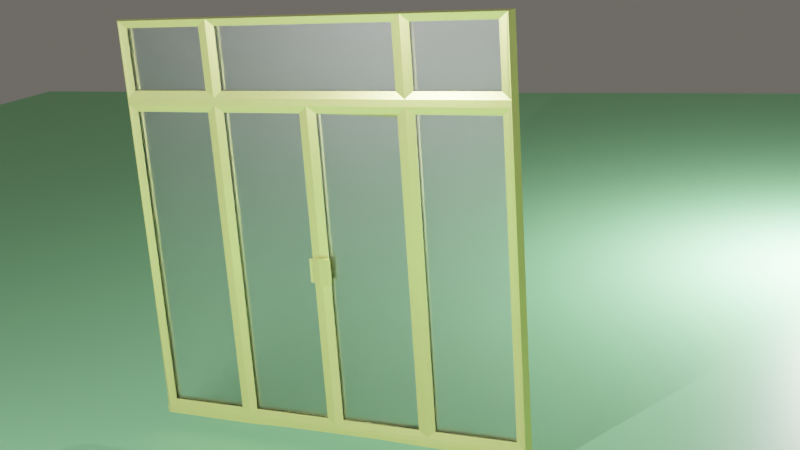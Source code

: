 # Source: lib_edoor.blend  (saved by Blender 2.80.75; exported with 4.5.12 LTS)
import bpy
from mathutils import Matrix  # noqa: F401  (used for matrix-valued properties, if any)

bpy.ops.wm.read_factory_settings(use_empty=True)
scene = bpy.context.scene
scene.name = 'Scene'

# ---- collections
col_collection = bpy.data.collections.new('Collection'); scene.collection.children.link(col_collection)

# ---- materials (node trees are filled in below, after node groups)
mat_material = bpy.data.materials.new('Material')
mat_material.alpha_threshold = 0.0
mat_material.line_color = (0.0, 0.0, 0.0, 1.0)
mat_material_001 = bpy.data.materials.new('Material.001')
mat_material_001.use_raytrace_refraction = True
mat_material_001.use_screen_refraction = True
mat_material_001.thickness_mode = 'SLAB'
mat_material_002 = bpy.data.materials.new('Material.002')

# ---- material node trees
mat_material.use_nodes = True; mat_material.node_tree.nodes.clear()
_N = mat_material.node_tree.nodes; _L = mat_material.node_tree.links
n0 = _N.new('ShaderNodeOutputMaterial'); n0.name = 'Material Output'; n0.location = (300, 300)
n1 = _N.new('ShaderNodeBsdfPrincipled'); n1.name = 'Principled BSDF'; n1.location = (10, 300)
n1.distribution = 'GGX'
n1.subsurface_method = 'BURLEY'
n1.inputs[0].default_value = (0.7686, 0.8, 0.2517, 1.0)
n1.inputs[1].default_value = 0.375
n1.inputs[2].default_value = 0.275
n1.inputs[3].default_value = 1.45
n1.inputs[27].default_value = (0.0, 0.0, 0.0, 1.0)
n1.inputs[28].default_value = 1.0
_L.new(n1.outputs[0], n0.inputs[0])
n0.is_active_output = True
mat_material_001.use_nodes = True; mat_material_001.node_tree.nodes.clear()
_N = mat_material_001.node_tree.nodes; _L = mat_material_001.node_tree.links
n0 = _N.new('ShaderNodeOutputMaterial'); n0.name = 'Material Output'; n0.location = (302, 161)
n1 = _N.new('ShaderNodeBsdfGlass'); n1.name = 'Glass BSDF'; n1.location = (12, 165)
n1.distribution = 'BECKMANN'
n1.inputs[1].default_value = 0.4167
n1.inputs[2].default_value = 1.45
_L.new(n1.outputs[0], n0.inputs[0])
n0.is_active_output = True
mat_material_002.use_nodes = True; mat_material_002.node_tree.nodes.clear()
_N = mat_material_002.node_tree.nodes; _L = mat_material_002.node_tree.links
n0 = _N.new('ShaderNodeOutputMaterial'); n0.name = 'Material Output'; n0.location = (300, 300)
n1 = _N.new('ShaderNodeBsdfPrincipled'); n1.name = 'Principled BSDF'; n1.location = (10, 300)
n1.distribution = 'GGX'
n1.subsurface_method = 'BURLEY'
n1.inputs[0].default_value = (0.3165, 0.8, 0.3917, 1.0)
n1.inputs[3].default_value = 1.45
n1.inputs[27].default_value = (0.0, 0.0, 0.0, 1.0)
n1.inputs[28].default_value = 1.0
_L.new(n1.outputs[0], n0.inputs[0])
n0.is_active_output = True

# ---- world
world_world = bpy.data.worlds.new('World'); scene.world = world_world
world_world.use_nodes = True; world_world.node_tree.nodes.clear()
_N = world_world.node_tree.nodes; _L = world_world.node_tree.links
n0 = _N.new('ShaderNodeOutputWorld'); n0.name = 'World Output'; n0.location = (300, 300)
n1 = _N.new('ShaderNodeBackground'); n1.name = 'Background'; n1.location = (10, 300)
n1.inputs[0].default_value = (0.1282, 0.1202, 0.1064, 1.0)
_L.new(n1.outputs[0], n0.inputs[0])
n0.is_active_output = True
world_world.color = (0.05088, 0.05088, 0.05088)
world_world.use_sun_shadow = False
world_world.sun_shadow_jitter_overblur = 0.0

# ---- cameras
cam_camera = bpy.data.cameras.new('Camera')
cam_camera.clip_end = 100.0
cam_camera.lens = 50.0
cam_camera.ortho_scale = 7.314

# ---- lights
light_light = bpy.data.lights.new('Light', 'POINT')
light_light.transmission_factor = 0.0
light_light.energy = 8070.0
light_light.shadow_soft_size = 0.1
light_light.shadow_maximum_resolution = 0.006
light_light.use_absolute_resolution = True
light_light_002 = bpy.data.lights.new('Light.002', 'POINT')
light_light_002.transmission_factor = 0.0
light_light_002.energy = 8070.0
light_light_002.shadow_soft_size = 0.1
light_light_002.shadow_maximum_resolution = 0.006
light_light_002.use_absolute_resolution = True
light_area = bpy.data.lights.new('Area', 'AREA')
light_area.color = (0.5753, 0.6527, 1.0)
light_area.transmission_factor = 0.0
light_area.energy = 103.7
light_area.shadow_soft_size = 1.0
light_area.shadow_maximum_resolution = 0.006
light_area.use_absolute_resolution = True
light_area.size = 1.0
light_area.size_y = 1.0

# ---- meshes
me_cube = bpy.data.meshes.new('Cube')
me_cube.from_pydata([(0.9765, 1.0, 0.9765), (0.9765, 1.0, -0.9765), (-0.9765, 1.0, 0.9765), (-0.9765, 1.0, -0.9765), (-1.0, 0.0, -1.0), (1.0, 0.0, 0.9833), (-1.0, 0.0, 0.9833), (1.0, 0.0, -1.0), (0.0, 1.0, -0.9765), (0.0, 1.0, 0.9765), (0.0, 0.0, -1.0), (0.0, 0.0, 0.9833), (0.4883, 1.0, 0.9765), (0.5, 0.0, 0.9833), (0.4883, 1.0, -0.9765), (0.5, 0.0, -1.0), (-0.4883, 1.0, -0.9765), (-0.5, 0.0, -1.0), (-0.4883, 1.0, 0.9765), (-0.5, 0.0, 0.9833), (-0.4462, 0.8, 0.9344), (-0.04208, 0.8, 0.9344), (-0.04208, 0.8, -0.9344), (-0.4462, 0.8, -0.9344), (0.04208, 0.8, -0.9344), (0.04208, 0.8, 0.9344), (0.4462, 0.8, 0.9344), (0.4462, 0.8, -0.9344), (0.5303, 0.8, -0.9344), (0.5303, 0.8, 0.9344), (0.9344, 0.8, 0.9344), (0.9344, 0.8, -0.9344), (-0.9344, 0.8, -0.9344), (-0.9344, 0.8, 0.9344), (-0.5303, 0.8, 0.9344), (-0.5303, 0.8, -0.9344), (-0.4462, 0.3466, 0.9344), (-0.04208, 0.3466, 0.9344), (-0.4462, 0.3466, -0.9344), (-0.04208, 0.3466, -0.9344), (0.04208, 0.3466, 0.9344), (0.04208, 0.3466, -0.9344), (0.4462, 0.3466, -0.9511), (0.4462, 0.3466, 0.9178), (0.5303, 0.3466, 0.9344), (0.5303, 0.3466, -0.9344), (0.9344, 0.3466, -0.9344), (0.9344, 0.3466, 0.9344), (-0.9344, 0.3466, 0.9344), (-0.9344, 0.3466, -0.9344), (-0.5303, 0.3466, -0.9344), (-0.5303, 0.3466, 0.9344), (0.9765, 1.0, 1.469), (0.9765, 1.0, 1.017), (-0.9765, 1.0, 1.469), (-0.9765, 1.0, 1.017), (-1.0, 0.0, 1.021), (1.0, 0.0, 1.476), (-1.0, 0.0, 1.476), (1.0, 0.0, 1.021), (0.0, 1.0, 1.017), (0.0, 1.0, 1.469), (0.0, 0.0, 1.021), (0.0, 0.0, 1.476), (0.4883, 1.0, 1.469), (0.5, 0.0, 1.476), (0.4883, 1.0, 1.017), (0.5, 0.0, 1.021), (-0.4883, 1.0, 1.017), (-0.5, 0.0, 1.021), (-0.4883, 1.0, 1.469), (-0.5, 0.0, 1.476), (-0.4462, 0.8, 1.427), (-0.4462, 0.8, 1.06), (0.4462, 0.8, 1.427), (0.4462, 0.8, 1.06), (0.5303, 0.8, 1.06), (0.5303, 0.8, 1.427), (0.9344, 0.8, 1.427), (0.9344, 0.8, 1.06), (-0.9344, 0.8, 1.06), (-0.9344, 0.8, 1.427), (-0.5303, 0.8, 1.427), (-0.5303, 0.8, 1.06), (-0.4462, 0.3466, 1.427), (-0.4462, 0.3466, 1.06), (0.4462, 0.3466, 1.06), (0.4462, 0.3466, 1.427), (0.5303, 0.3466, 1.427), (0.5303, 0.3466, 1.06), (0.9344, 0.3466, 1.06), (0.9344, 0.3466, 1.427), (-0.9344, 0.3466, 1.427), (-0.9344, 0.3466, 1.06), (-0.5303, 0.3466, 1.06), (-0.5303, 0.3466, 1.427), (-0.4883, 1.0, -0.9765), (-0.9765, 1.0, -0.9765), (-0.4882, 1.021, -1.0), (-0.9764, 1.021, -1.0), (0.4883, 1.0, -0.9765), (0.0, 1.0, -0.9765), (0.9764, 1.021, -1.0), (0.9765, 1.0, -0.9765), (0.4882, 1.021, -1.0), (3.083e-10, 1.021, -1.0), (-1.003, -0.05988, -1.028), (0.9972, -0.05988, -1.028), (-0.491, 0.9615, -1.028), (-0.9792, 0.9615, -1.028), (0.9736, 0.9615, -1.028), (0.4854, 0.9615, -1.028), (-0.002789, 0.9615, -1.028), (-0.04208, 0.8, 0.01721), (0.04208, 0.8, 0.01721), (-0.04208, 0.3466, 0.0), (0.04208, 0.3466, 0.0), (0.0, 1.0, 0.09074), (-0.04208, 0.8, 0.08683), (0.04208, 0.8, 0.08683), (-0.04208, 0.3466, 0.08683), (0.04208, 0.3466, 0.08683), (0.0, 1.0, -0.06148), (-0.04208, 0.8, -0.05883), (0.04208, 0.8, -0.05883), (-0.04208, 0.3466, -0.05883), (0.04208, 0.3466, -0.05883), (0.0, 1.406, 0.09074), (0.0, 1.406, 0.01798), (-0.04208, 1.206, 0.08683), (-0.04208, 1.206, 0.01721), (0.04208, 1.206, 0.08683), (0.04208, 1.206, 0.01721), (0.0, 1.406, -0.06148), (-0.04208, 1.206, -0.05883), (0.04208, 1.206, -0.05883), (0.0, 1.406, 0.05436), (0.0, 1.799, 0.05436), (0.0, 1.799, 0.01798), (-0.04208, 1.339, 0.08683), (-0.04208, 1.339, 0.01721), (0.04208, 1.339, 0.08683), (0.04208, 1.339, 0.01721), (0.0, 1.799, 0.1009), (0.0, 1.799, -0.07164), (-0.04208, 1.339, -0.05883), (0.04208, 1.339, -0.05883), (-0.05413, 1.206, 0.08683), (-0.05413, 1.206, 0.01721), (-0.05413, 1.206, -0.05883), (-0.05413, 1.339, 0.08683), (-0.05413, 1.339, 0.01721), (-0.05413, 1.339, -0.05883), (0.05429, 1.206, 0.08683), (0.05429, 1.206, 0.01721), (0.05429, 1.206, -0.05883), (0.05429, 1.339, 0.08683), (0.05429, 1.339, 0.01721), (0.05429, 1.339, -0.05883)], [(73, 83)], [(32, 33, 48, 49), (27, 24, 41, 42), (28, 29, 44, 45), (8, 14, 100, 101), (18, 2, 6, 19), (3, 16, 96, 97), (4, 6, 2, 3), (12, 9, 11, 13), (0, 12, 13, 5), (23, 20, 36, 38), (4, 3, 97, 99), (9, 18, 19, 11), (10, 17, 98, 105), (1, 0, 5, 7), (18, 9, 21, 20), (122, 8, 22, 123), (8, 16, 23, 22), (16, 18, 20, 23), (117, 9, 25, 119), (9, 12, 26, 25), (12, 14, 27, 26), (14, 8, 24, 27), (14, 12, 29, 28), (12, 0, 30, 29), (0, 1, 31, 30), (1, 14, 28, 31), (3, 2, 33, 32), (2, 18, 34, 33), (18, 16, 35, 34), (16, 3, 32, 35), (123, 22, 39, 125), (31, 28, 45, 46), (25, 26, 43, 40), (35, 32, 49, 50), (22, 23, 38, 39), (29, 30, 47, 44), (26, 27, 42, 43), (33, 34, 51, 48), (30, 31, 46, 47), (34, 35, 50, 51), (20, 21, 37, 36), (119, 25, 40, 121), (80, 81, 92, 93), (76, 77, 88, 89), (68, 60, 62, 69), (70, 54, 58, 71), (66, 53, 59, 67), (56, 58, 54, 55), (64, 61, 63, 65), (52, 64, 65, 57), (73, 72, 84, 85), (60, 66, 67, 62), (61, 70, 71, 63), (55, 68, 69, 56), (53, 52, 57, 59), (68, 70, 72, 73), (64, 66, 75, 74), (66, 64, 77, 76), (64, 52, 78, 77), (52, 53, 79, 78), (53, 66, 76, 79), (55, 54, 81, 80), (54, 70, 82, 81), (70, 68, 83, 82), (68, 55, 80, 83), (79, 76, 89, 90), (83, 80, 93, 94), (75, 73, 85, 86), (77, 78, 91, 88), (74, 75, 86, 87), (81, 82, 95, 92), (78, 79, 90, 91), (82, 83, 94, 95), (60, 68, 73, 75, 66), (70, 61, 64, 74, 72), (74, 87, 84, 72), (12, 9, 18, 2, 55, 68, 60, 66, 53, 0), (0, 53, 59, 5), (6, 56, 55, 2), (96, 101, 105, 98), (100, 103, 102, 104), (101, 100, 104, 105), (97, 96, 98, 99), (14, 1, 103, 100), (7, 15, 104, 102), (17, 4, 99, 98), (1, 7, 102, 103), (16, 8, 101, 96), (15, 10, 105, 104), (98, 105, 112, 108), (104, 105, 112, 111), (98, 99, 109, 108), (102, 7, 107, 110), (102, 104, 111, 110), (99, 4, 106, 109), (124, 114, 116, 126), (118, 113, 115, 120), (124, 122, 133, 135), (118, 117, 127, 129), (9, 117, 118, 21), (21, 118, 120, 37), (114, 119, 121, 116), (114, 124, 135, 132), (8, 122, 124, 24), (24, 124, 126, 41), (113, 123, 125, 115), (119, 114, 132, 131), (113, 118, 129, 130), (123, 113, 130, 134), (117, 119, 131, 127), (122, 123, 134, 133), (134, 130, 148, 149), (135, 133, 144, 146), (127, 136, 128, 133), (143, 137, 138, 144, 145, 140, 139), (144, 138, 137, 143, 141, 142, 146), (127, 131, 141, 143), (131, 132, 154, 153), (133, 134, 145, 144), (135, 146, 158, 155), (129, 127, 143, 139), (145, 134, 149, 152), (149, 148, 151, 152), (148, 147, 150, 151), (139, 140, 151, 150), (140, 145, 152, 151), (129, 139, 150, 147), (130, 129, 147, 148), (153, 154, 157, 156), (154, 155, 158, 157), (141, 131, 153, 156), (132, 135, 155, 154), (142, 141, 156, 157), (146, 142, 157, 158), (143, 137, 138, 144)])
_uv = me_cube.uv_layers.new(name='UVMap')
_uv.uv.foreach_set('vector', [0.6304, 0.5054, 0.8696, 0.5054, 0.8696, 0.5054, 0.6304, 0.5054, 0.6304, 0.6821, 0.6304, 0.6304, 0.6304, 0.6304, 0.6304, 0.6821, 0.6304, 0.6929, 0.8696, 0.6929, 0.8696, 0.6929, 0.6304, 0.6929, 0.625, 0.625, 0.625, 0.6875, 0.625, 0.6875, 0.625, 0.625, 0.5625, 0.0, 0.625, 0.0, 0.625, 0.125, 0.5625, 0.125, 0.625, 0.5, 0.625, 0.5625, 0.625, 0.5625, 0.625, 0.5, 0.375, 0.625, 0.625, 0.625, 0.625, 0.75, 0.375, 0.75, 0.4375, 0.0, 0.5, 0.0, 0.5, 0.125, 0.4375, 0.125, 0.375, 0.0, 0.4375, 0.0, 0.4375, 0.125, 0.375, 0.125, 0.6304, 0.5679, 0.8696, 0.5679, 0.8696, 0.5679, 0.6304, 0.5679, 0.375, 0.625, 0.375, 0.75, 0.375, 0.75, 0.375, 0.625, 0.5, 0.0, 0.5625, 0.0, 0.5625, 0.125, 0.5, 0.125, 0.0, 0.0, 0.0, 0.0, 0.0, 0.0, 0.0, 0.0, 0.125, 0.5, 0.375, 0.5, 0.375, 0.625, 0.125, 0.625, 0.875, 0.5625, 0.875, 0.625, 0.8696, 0.6196, 0.8696, 0.5679, 0.7421, 0.625, 0.625, 0.625, 0.6304, 0.6196, 0.7425, 0.6196, 0.625, 0.625, 0.625, 0.5625, 0.6304, 0.5679, 0.6304, 0.6196, 0.625, 0.5625, 0.875, 0.5625, 0.8696, 0.5679, 0.6304, 0.5679, 0.7616, 0.625, 0.875, 0.625, 0.8696, 0.6304, 0.7611, 0.6304, 0.875, 0.625, 0.875, 0.6875, 0.8696, 0.6821, 0.8696, 0.6304, 0.875, 0.6875, 0.625, 0.6875, 0.6304, 0.6821, 0.8696, 0.6821, 0.625, 0.6875, 0.625, 0.625, 0.6304, 0.6304, 0.6304, 0.6821, 0.625, 0.6875, 0.875, 0.6875, 0.8696, 0.6929, 0.6304, 0.6929, 0.875, 0.6875, 0.875, 0.75, 0.8696, 0.7446, 0.8696, 0.6929, 0.875, 0.75, 0.625, 0.75, 0.6304, 0.7446, 0.8696, 0.7446, 0.625, 0.75, 0.625, 0.6875, 0.6304, 0.6929, 0.6304, 0.7446, 0.625, 0.5, 0.875, 0.5, 0.8696, 0.5054, 0.6304, 0.5054, 0.875, 0.5, 0.875, 0.5625, 0.8696, 0.5571, 0.8696, 0.5054, 0.875, 0.5625, 0.625, 0.5625, 0.6304, 0.5571, 0.8696, 0.5571, 0.625, 0.5625, 0.625, 0.5, 0.6304, 0.5054, 0.6304, 0.5571, 0.7425, 0.6196, 0.6304, 0.6196, 0.6304, 0.6196, 0.7425, 0.6196, 0.6304, 0.7446, 0.6304, 0.6929, 0.6304, 0.6929, 0.6304, 0.7446, 0.8696, 0.6304, 0.8696, 0.6821, 0.8696, 0.6821, 0.8696, 0.6304, 0.6304, 0.5571, 0.6304, 0.5054, 0.6304, 0.5054, 0.6304, 0.5571, 0.6304, 0.6196, 0.6304, 0.5679, 0.6304, 0.5679, 0.6304, 0.6196, 0.8696, 0.6929, 0.8696, 0.7446, 0.8696, 0.7446, 0.8696, 0.6929, 0.8696, 0.6821, 0.6304, 0.6821, 0.6304, 0.6821, 0.8696, 0.6821, 0.8696, 0.5054, 0.8696, 0.5571, 0.8696, 0.5571, 0.8696, 0.5054, 0.8696, 0.7446, 0.6304, 0.7446, 0.6304, 0.7446, 0.8696, 0.7446, 0.8696, 0.5571, 0.6304, 0.5571, 0.6304, 0.5571, 0.8696, 0.5571, 0.8696, 0.5679, 0.8696, 0.6196, 0.8696, 0.6196, 0.8696, 0.5679, 0.7611, 0.6304, 0.8696, 0.6304, 0.8696, 0.6304, 0.7611, 0.6304, 0.6304, 0.5054, 0.8696, 0.5054, 0.8696, 0.5054, 0.6304, 0.5054, 0.6304, 0.6929, 0.8696, 0.6929, 0.8696, 0.6929, 0.6304, 0.6929, 0.4375, 0.75, 0.5, 0.75, 0.5, 0.875, 0.4375, 0.875, 0.5625, 0.0, 0.625, 0.0, 0.625, 0.125, 0.5625, 0.125, 0.5625, 0.75, 0.625, 0.75, 0.625, 0.875, 0.5625, 0.875, 0.375, 0.625, 0.625, 0.625, 0.625, 0.75, 0.375, 0.75, 0.4375, 0.0, 0.5, 0.0, 0.5, 0.125, 0.4375, 0.125, 0.375, 0.0, 0.4375, 0.0, 0.4375, 0.125, 0.375, 0.125, 0.6304, 0.5679, 0.8696, 0.5679, 0.8696, 0.5679, 0.6304, 0.5679, 0.5, 0.75, 0.5625, 0.75, 0.5625, 0.875, 0.5, 0.875, 0.5, 0.0, 0.5625, 0.0, 0.5625, 0.125, 0.5, 0.125, 0.375, 0.75, 0.4375, 0.75, 0.4375, 0.875, 0.375, 0.875, 0.125, 0.5, 0.375, 0.5, 0.375, 0.625, 0.125, 0.625, 0.625, 0.5625, 0.875, 0.5625, 0.8696, 0.5679, 0.6304, 0.5679, 0.875, 0.6875, 0.625, 0.6875, 0.6304, 0.6821, 0.8696, 0.6821, 0.625, 0.6875, 0.875, 0.6875, 0.8696, 0.6929, 0.6304, 0.6929, 0.875, 0.6875, 0.875, 0.75, 0.8696, 0.7446, 0.8696, 0.6929, 0.875, 0.75, 0.625, 0.75, 0.6304, 0.7446, 0.8696, 0.7446, 0.625, 0.75, 0.625, 0.6875, 0.6304, 0.6929, 0.6304, 0.7446, 0.625, 0.5, 0.875, 0.5, 0.8696, 0.5054, 0.6304, 0.5054, 0.875, 0.5, 0.875, 0.5625, 0.8696, 0.5571, 0.8696, 0.5054, 0.875, 0.5625, 0.625, 0.5625, 0.6304, 0.5571, 0.8696, 0.5571, 0.625, 0.5625, 0.625, 0.5, 0.6304, 0.5054, 0.6304, 0.5571, 0.6304, 0.7446, 0.6304, 0.6929, 0.6304, 0.6929, 0.6304, 0.7446, 0.6304, 0.5571, 0.6304, 0.5054, 0.6304, 0.5054, 0.6304, 0.5571, 0.6304, 0.6821, 0.6304, 0.5679, 0.6304, 0.5679, 0.6304, 0.6821, 0.8696, 0.6929, 0.8696, 0.7446, 0.8696, 0.7446, 0.8696, 0.6929, 0.8696, 0.6821, 0.6304, 0.6821, 0.6304, 0.6821, 0.8696, 0.6821, 0.8696, 0.5054, 0.8696, 0.5571, 0.8696, 0.5571, 0.8696, 0.5054, 0.8696, 0.7446, 0.6304, 0.7446, 0.6304, 0.7446, 0.8696, 0.7446, 0.8696, 0.5571, 0.6304, 0.5571, 0.6304, 0.5571, 0.8696, 0.5571, 0.625, 0.625, 0.625, 0.5625, 0.6304, 0.5679, 0.6304, 0.6821, 0.625, 0.6875, 0.875, 0.5625, 0.875, 0.625, 0.875, 0.6875, 0.8696, 0.6821, 0.8696, 0.5679, 0.8696, 0.6821, 0.8696, 0.6821, 0.8696, 0.5679, 0.8696, 0.5679, 0.0, 0.0, 0.0, 0.0, 0.0, 0.0, 0.0, 0.0, 0.0, 0.0, 0.0, 0.0, 0.0, 0.0, 0.0, 0.0, 0.0, 0.0, 0.0, 0.0, 0.0, 0.0, 0.0, 0.0, 0.0, 0.0, 0.0, 0.0, 0.0, 0.0, 0.0, 0.0, 0.0, 0.0, 0.0, 0.0, 0.4375, 0.75, 0.5, 0.75, 0.5, 0.875, 0.4375, 0.875, 0.5625, 0.75, 0.625, 0.75, 0.625, 0.875, 0.5625, 0.875, 0.5, 0.75, 0.5625, 0.75, 0.5625, 0.875, 0.5, 0.875, 0.375, 0.75, 0.4375, 0.75, 0.4375, 0.875, 0.375, 0.875, 0.625, 0.6875, 0.625, 0.75, 0.625, 0.75, 0.625, 0.6875, 0.0, 0.0, 0.0, 0.0, 0.0, 0.0, 0.0, 0.0, 0.0, 0.0, 0.0, 0.0, 0.0, 0.0, 0.0, 0.0, 0.125, 0.5, 0.125, 0.625, 0.125, 0.625, 0.125, 0.5, 0.625, 0.5625, 0.625, 0.625, 0.625, 0.625, 0.625, 0.5625, 0.0, 0.0, 0.0, 0.0, 0.0, 0.0, 0.0, 0.0, 0.0, 0.0, 0.0, 0.0, 0.0, 0.0, 0.0, 0.0, 0.5625, 0.875, 0.5, 0.875, 0.5, 0.875, 0.5625, 0.875, 0.4375, 0.875, 0.375, 0.875, 0.375, 0.875, 0.4375, 0.875, 0.0, 0.0, 0.0, 0.0, 0.0, 0.0, 0.0, 0.0, 0.625, 0.875, 0.5625, 0.875, 0.5625, 0.875, 0.625, 0.875, 0.375, 0.625, 0.375, 0.625, 0.375, 0.625, 0.375, 0.625, 0.7425, 0.6304, 0.7522, 0.6304, 0.75, 0.6304, 0.7425, 0.6304, 0.7611, 0.6196, 0.7522, 0.6196, 0.75, 0.6196, 0.7611, 0.6196, 0.7425, 0.6304, 0.7421, 0.625, 0.7421, 0.625, 0.7425, 0.6304, 0.7611, 0.6196, 0.7616, 0.625, 0.7616, 0.625, 0.7611, 0.6196, 0.875, 0.625, 0.7616, 0.625, 0.7611, 0.6196, 0.8696, 0.6196, 0.8696, 0.6196, 0.7611, 0.6196, 0.7611, 0.6196, 0.8696, 0.6196, 0.7522, 0.6304, 0.7611, 0.6304, 0.7611, 0.6304, 0.75, 0.6304, 0.7522, 0.6304, 0.7425, 0.6304, 0.7425, 0.6304, 0.7522, 0.6304, 0.625, 0.625, 0.7421, 0.625, 0.7425, 0.6304, 0.6304, 0.6304, 0.6304, 0.6304, 0.7425, 0.6304, 0.7425, 0.6304, 0.6304, 0.6304, 0.7522, 0.6196, 0.7425, 0.6196, 0.7425, 0.6196, 0.75, 0.6196, 0.7611, 0.6304, 0.7522, 0.6304, 0.7522, 0.6304, 0.7611, 0.6304, 0.7522, 0.6196, 0.7611, 0.6196, 0.7611, 0.6196, 0.7522, 0.6196, 0.7425, 0.6196, 0.7522, 0.6196, 0.7522, 0.6196, 0.7425, 0.6196, 0.7616, 0.625, 0.7611, 0.6304, 0.7611, 0.6304, 0.7616, 0.625, 0.7421, 0.625, 0.7425, 0.6196, 0.7425, 0.6196, 0.7421, 0.625, 0.7425, 0.6196, 0.7522, 0.6196, 0.7522, 0.6196, 0.7425, 0.6196, 0.7425, 0.6304, 0.7421, 0.625, 0.7421, 0.625, 0.7425, 0.6304, 0.0, 0.0, 0.0, 0.0, 0.0, 0.0, 0.0, 0.0, 0.7616, 0.625, 0.757, 0.625, 0.7523, 0.625, 0.7421, 0.625, 0.7425, 0.6196, 0.7522, 0.6196, 0.7611, 0.6196, 0.7421, 0.625, 0.7523, 0.625, 0.757, 0.625, 0.7616, 0.625, 0.7611, 0.6304, 0.7522, 0.6304, 0.7425, 0.6304, 0.7616, 0.625, 0.7611, 0.6304, 0.7611, 0.6304, 0.7616, 0.625, 0.7611, 0.6304, 0.7522, 0.6304, 0.7522, 0.6304, 0.7611, 0.6304, 0.7421, 0.625, 0.7425, 0.6196, 0.7425, 0.6196, 0.7421, 0.625, 0.7425, 0.6304, 0.7425, 0.6304, 0.7425, 0.6304, 0.7425, 0.6304, 0.7611, 0.6196, 0.7616, 0.625, 0.7616, 0.625, 0.7611, 0.6196, 0.7425, 0.6196, 0.7425, 0.6196, 0.7425, 0.6196, 0.7425, 0.6196, 0.7425, 0.6196, 0.7522, 0.6196, 0.7522, 0.6196, 0.7425, 0.6196, 0.7522, 0.6196, 0.7611, 0.6196, 0.7611, 0.6196, 0.7522, 0.6196, 0.7611, 0.6196, 0.7522, 0.6196, 0.7522, 0.6196, 0.7611, 0.6196, 0.7522, 0.6196, 0.7425, 0.6196, 0.7425, 0.6196, 0.7522, 0.6196, 0.7611, 0.6196, 0.7611, 0.6196, 0.7611, 0.6196, 0.7611, 0.6196, 0.7522, 0.6196, 0.7611, 0.6196, 0.7611, 0.6196, 0.7522, 0.6196, 0.7611, 0.6304, 0.7522, 0.6304, 0.7522, 0.6304, 0.7611, 0.6304, 0.7522, 0.6304, 0.7425, 0.6304, 0.7425, 0.6304, 0.7522, 0.6304, 0.7611, 0.6304, 0.7611, 0.6304, 0.7611, 0.6304, 0.7611, 0.6304, 0.7522, 0.6304, 0.7425, 0.6304, 0.7425, 0.6304, 0.7522, 0.6304, 0.7522, 0.6304, 0.7611, 0.6304, 0.7611, 0.6304, 0.7522, 0.6304, 0.7425, 0.6304, 0.7522, 0.6304, 0.7522, 0.6304, 0.7425, 0.6304, 0.0, 0.0, 0.0, 0.0, 0.0, 0.0, 0.0, 0.0])
me_cube.materials.append(mat_material)
me_cube.use_remesh_preserve_volume = False
me_cube.use_remesh_preserve_attributes = False
me_cube.use_mirror_vertex_groups = False
me_cube.update()
me_cube_003 = bpy.data.meshes.new('Cube.003')
me_cube_003.from_pydata([(-0.4462, 0.3466, 0.9344), (-0.04208, 0.3466, 0.9344), (-0.4462, 0.3466, -0.9344), (-0.04208, 0.3466, -0.9344), (0.04208, 0.3466, 0.9344), (0.04208, 0.3466, -0.9344), (0.4462, 0.3466, -0.9511), (0.4462, 0.3466, 0.9178), (0.5303, 0.3466, 0.9344), (0.5303, 0.3466, -0.9344), (0.9344, 0.3466, -0.9344), (0.9344, 0.3466, 0.9344), (-0.9344, 0.3466, 0.9344), (-0.9344, 0.3466, -0.9344), (-0.5303, 0.3466, -0.9344), (-0.5303, 0.3466, 0.9344), (-0.4462, 0.3466, 1.427), (-0.4462, 0.3466, 1.06), (0.4462, 0.3466, 1.06), (0.4462, 0.3466, 1.427), (0.5303, 0.3466, 1.427), (0.5303, 0.3466, 1.06), (0.9344, 0.3466, 1.06), (0.9344, 0.3466, 1.427), (-0.9344, 0.3466, 1.427), (-0.9344, 0.3466, 1.06), (-0.5303, 0.3466, 1.06), (-0.5303, 0.3466, 1.427)], [], [(0, 2, 3, 1), (5, 6, 7, 4), (9, 10, 11, 8), (13, 14, 15, 12), (17, 18, 19, 16), (21, 22, 23, 20), (25, 26, 27, 24)])
_uv = me_cube_003.uv_layers.new(name='UVMap')
_uv.uv.foreach_set('vector', [0.0, 0.0, 0.0, 0.0, 0.0, 0.0, 0.0, 0.0, 0.0, 0.0, 0.0, 0.0, 0.0, 0.0, 0.0, 0.0, 0.0, 0.0, 0.0, 0.0, 0.0, 0.0, 0.0, 0.0, 0.0, 0.0, 0.0, 0.0, 0.0, 0.0, 0.0, 0.0, 0.0, 0.0, 0.0, 0.0, 0.0, 0.0, 0.0, 0.0, 0.0, 0.0, 0.0, 0.0, 0.0, 0.0, 0.0, 0.0, 0.0, 0.0, 0.0, 0.0, 0.0, 0.0, 0.0, 0.0])
me_cube_003.materials.append(mat_material_001)
me_cube_003.use_remesh_preserve_volume = False
me_cube_003.use_remesh_preserve_attributes = False
me_cube_003.use_mirror_vertex_groups = False
me_cube_003.update()
me_plane = bpy.data.meshes.new('Plane')
me_plane.from_pydata([(-1.0, -1.0, 0.0), (1.0, -1.0, 0.0), (-1.0, 1.0, 0.0), (1.0, 1.0, 0.0)], [], [(0, 1, 3, 2)])
_uv = me_plane.uv_layers.new(name='UVMap')
_uv.uv.foreach_set('vector', [0.0, 0.0, 1.0, 0.0, 1.0, 1.0, 0.0, 1.0])
me_plane.materials.append(mat_material_002)
me_plane.use_remesh_preserve_volume = False
me_plane.use_remesh_preserve_attributes = False
me_plane.use_mirror_vertex_groups = False
me_plane.update()

# ---- objects
ob_cube = bpy.data.objects.new('Cube', me_cube)
ob_light = bpy.data.objects.new('Light', light_light)
ob_camera = bpy.data.objects.new('Camera', cam_camera)
ob_annotation = bpy.data.objects.new('Annotation', None)
ob_cube_001 = bpy.data.objects.new('Cube.001', me_cube_003)
ob_light_002 = bpy.data.objects.new('Light.002', light_light_002)
ob_plane = bpy.data.objects.new('Plane', me_plane)
ob_area = bpy.data.objects.new('Area', light_area)
ob_irradiancevolume = bpy.data.objects.new('IrradianceVolume', None)

# ---- transforms, parenting, visibility, modifiers, constraints
ob_cube.location = (0.0, 0.0, 0.0)
ob_cube.scale = (3.648, 0.1, 3.0)
ob_cube.lock_rotations_4d = False
ob_cube.empty_display_type = 'ARROWS'
ob_cube.lineart.crease_threshold = 0.0
_m = ob_cube.modifiers.new('Mirror', 'MIRROR')
_m.use_axis = (False, True, False)
_m = ob_cube.modifiers.new('Solidify', 'SOLIDIFY')
_m.nonmanifold_thickness_mode = 'FIXED'
_m.nonmanifold_merge_threshold = 0.0003
ob_light.location = (8.375, 12.12, -0.006049)
ob_light.rotation_euler = (0.6503, 0.05522, 1.866)
ob_light.lock_rotations_4d = False
ob_light.empty_display_type = 'ARROWS'
ob_light.color = (0.0, 0.0, 0.0, 0.0)
ob_light.lineart.crease_threshold = 0.0
ob_camera.location = (8.682, -16.26, 6.126)
ob_camera.rotation_euler = (1.285, 0.0676, 0.3958)
ob_camera.lock_rotations_4d = False
ob_camera.empty_display_type = 'ARROWS'
ob_camera.color = (0.0, 0.0, 0.0, 0.0)
ob_camera.display_type = 'WIRE'
ob_camera.lineart.crease_threshold = 0.0
ob_annotation.location = (0.0, 0.0, 0.0)
ob_annotation.empty_display_size = 0.01
ob_annotation.lineart.crease_threshold = 0.0
ob_cube_001.location = (0.0, 0.0, 0.0)
ob_cube_001.scale = (3.648, 0.1, 3.0)
ob_cube_001.lock_rotations_4d = False
ob_cube_001.empty_display_type = 'ARROWS'
ob_cube_001.lineart.crease_threshold = 0.0
_m = ob_cube_001.modifiers.new('Mirror', 'MIRROR')
_m.use_axis = (False, True, False)
_m = ob_cube_001.modifiers.new('Solidify', 'SOLIDIFY')
_m.thickness = 0.25
_m.nonmanifold_thickness_mode = 'FIXED'
_m.nonmanifold_merge_threshold = 0.0003
ob_light_002.location = (-2.896, -14.34, 4.055)
ob_light_002.rotation_euler = (0.6503, 0.05522, 1.866)
ob_light_002.lock_rotations_4d = False
ob_light_002.empty_display_type = 'ARROWS'
ob_light_002.color = (0.0, 0.0, 0.0, 0.0)
ob_light_002.lineart.crease_threshold = 0.0
ob_plane.location = (-0.4647, -0.06997, -3.415)
ob_plane.scale = (35.9, 35.9, 35.9)
ob_plane.lineart.crease_threshold = 0.0
ob_area.location = (-7.843, -12.8, 3.939)
ob_area.rotation_euler = (0.9349, -0.8991, -0.009353)
ob_area.scale = (8.778, 8.778, 8.778)
ob_area.lineart.crease_threshold = 0.0
ob_irradiancevolume.location = (0.2743, 0.3288, 0.02391)
ob_irradiancevolume.scale = (8.311, 8.311, 8.311)
ob_irradiancevolume.empty_image_offset = (0.0, 0.0)
ob_irradiancevolume.lineart.crease_threshold = 0.0

# ---- collection membership
col_collection.objects.link(ob_cube)
col_collection.objects.link(ob_light)
col_collection.objects.link(ob_camera)
col_collection.objects.link(ob_annotation)
col_collection.objects.link(ob_cube_001)
col_collection.objects.link(ob_light_002)
col_collection.objects.link(ob_plane)
col_collection.objects.link(ob_area)
col_collection.objects.link(ob_irradiancevolume)

# ---- scene / render settings (as saved in the file)
scene.camera = ob_camera
scene.frame_start = 1; scene.frame_end = 250; scene.frame_set(1)
scene.render.engine = 'CYCLES'
scene.cycles.use_denoising = False
scene.cycles.samples = 128
scene.cycles.sampling_pattern = 'TABULATED_SOBOL'
scene.cycles.use_adaptive_sampling = False
scene.cycles.use_light_tree = False
scene.cycles.max_bounces = 6
scene.eevee.use_gtao = True
scene.eevee.use_raytracing = True
scene.view_settings.view_transform = 'Filmic'
bpy.context.view_layer.update()
